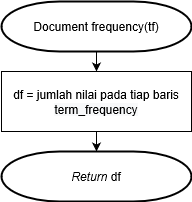

The diagram above was exported from draw.io. Its source (the exported page's mxGraphModel, read from the mxfile embedded in the PNG):
<mxGraphModel grid="1" shadow="0" math="0" pageHeight="1169" pageWidth="827" pageScale="1" page="1" fold="1" arrows="1" connect="1" tooltips="1" guides="1" gridSize="10" dy="474" dx="409">
  <root>
    <mxCell id="HJViMHRs1gk5-1CBgic4-0" />
    <mxCell id="HJViMHRs1gk5-1CBgic4-1" parent="HJViMHRs1gk5-1CBgic4-0" />
    <mxCell id="qWwaATHfgEQ7ABhQKvpE-0" value="" parent="HJViMHRs1gk5-1CBgic4-1" edge="1" style="edgeStyle=orthogonalEdgeStyle;rounded=0;orthogonalLoop=1;jettySize=auto;html=1;">
      <mxGeometry as="geometry" relative="1">
        <mxPoint as="targetPoint" x="200" y="330" />
        <mxPoint as="sourcePoint" x="200" y="310" />
      </mxGeometry>
    </mxCell>
    <mxCell id="qWwaATHfgEQ7ABhQKvpE-1" value="Document frequency(tf)" parent="HJViMHRs1gk5-1CBgic4-1" style="strokeWidth=2;html=1;shape=mxgraph.flowchart.terminator;whiteSpace=wrap;" vertex="1">
      <mxGeometry as="geometry" height="50" width="190" x="105" y="260" />
    </mxCell>
    <mxCell id="qWwaATHfgEQ7ABhQKvpE-11" value="" parent="HJViMHRs1gk5-1CBgic4-1" target="qWwaATHfgEQ7ABhQKvpE-9" source="qWwaATHfgEQ7ABhQKvpE-7" edge="1" style="edgeStyle=orthogonalEdgeStyle;rounded=0;orthogonalLoop=1;jettySize=auto;html=1;">
      <mxGeometry as="geometry" relative="1" />
    </mxCell>
    <mxCell id="qWwaATHfgEQ7ABhQKvpE-7" value="df = jumlah nilai pada tiap baris &lt;span style=&quot;display: inline ; float: none ; background-color: rgb(248 , 249 , 250) ; color: rgb(0 , 0 , 0) ; font-family: &amp;#34;helvetica&amp;#34; ; font-size: 12px ; font-style: normal ; font-variant: normal ; font-weight: normal ; letter-spacing: normal ; line-height: 1.2 ; overflow-wrap: normal ; text-align: center ; text-decoration: none ; text-indent: 0px ; text-transform: none ; white-space: normal ; word-spacing: 0px&quot;&gt;term_frequency &lt;/span&gt;" parent="HJViMHRs1gk5-1CBgic4-1" style="rounded=0;whiteSpace=wrap;html=1;" vertex="1">
      <mxGeometry as="geometry" height="60" width="190" x="105" y="330" />
    </mxCell>
    <mxCell id="qWwaATHfgEQ7ABhQKvpE-9" value="&lt;i&gt;Return&lt;/i&gt; df" parent="HJViMHRs1gk5-1CBgic4-1" style="strokeWidth=2;html=1;shape=mxgraph.flowchart.terminator;whiteSpace=wrap;" vertex="1">
      <mxGeometry as="geometry" height="50" width="190" x="105" y="410" />
    </mxCell>
  </root>
</mxGraphModel>